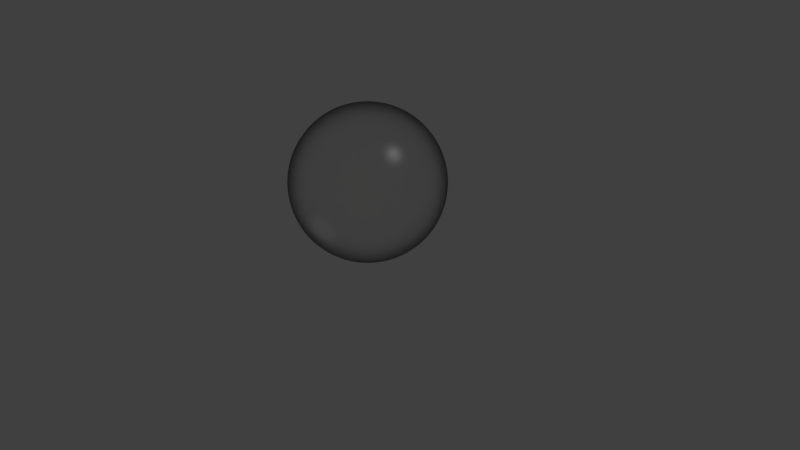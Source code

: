 # Source: sphere1_-_Copy.blend  (saved by Blender 2.79.0; exported with 4.5.12 LTS)
import bpy
from mathutils import Matrix  # noqa: F401  (used for matrix-valued properties, if any)

bpy.ops.wm.read_factory_settings(use_empty=True)
scene = bpy.context.scene
scene.name = 'Scene'

# ---- collections
col_collection_1 = bpy.data.collections.new('Collection 1'); scene.collection.children.link(col_collection_1)

# ---- materials (node trees are filled in below, after node groups)
mat_material_001 = bpy.data.materials.new('Material.001')
mat_material_001.alpha_threshold = 0.0
mat_material_001.roughness = 0.5

# ---- material node trees
mat_material_001.use_nodes = True; mat_material_001.node_tree.nodes.clear()
_N = mat_material_001.node_tree.nodes; _L = mat_material_001.node_tree.links
n0 = _N.new('ShaderNodeOutputMaterial'); n0.name = 'Material Output'; n0.location = (620, 300)
n1 = _N.new('ShaderNodeFresnel'); n1.name = 'Fresnel'; n1.location = (180, 351)
n1.inputs[0].default_value = 1.45
n2 = _N.new('ShaderNodeBsdfDiffuse'); n2.name = 'Diffuse BSDF'; n2.location = (-3, 259)
n3 = _N.new('ShaderNodeBsdfAnisotropic'); n3.name = 'Glossy BSDF'; n3.location = (-160, 194)
n3.distribution = 'GGX'
n3.inputs[1].default_value = 0.4472
n4 = _N.new('ShaderNodeBsdfGlass'); n4.name = 'Glass BSDF'; n4.location = (183, 199)
n4.distribution = 'BECKMANN'
n4.inputs[1].default_value = 0.3162
n4.inputs[2].default_value = 1.45
n5 = _N.new('ShaderNodeMixShader'); n5.name = 'Mix Shader'; n5.location = (400, 307)
_L.new(n5.outputs[0], n0.inputs[0])
_L.new(n1.outputs[0], n5.inputs[0])
_L.new(n4.outputs[0], n5.inputs[1])
n0.is_active_output = True

# ---- world
world_world = bpy.data.worlds.new('World'); scene.world = world_world
world_world.color = (0.05088, 0.05088, 0.05088)
world_world.use_sun_shadow = False
world_world.sun_shadow_jitter_overblur = 0.0
world_world.cycles.sampling_method = 'MANUAL'

# ---- cameras
cam_camera = bpy.data.cameras.new('Camera')
cam_camera.clip_end = 100.0
cam_camera.lens = 35.0
cam_camera.sensor_width = 32.0
cam_camera.sensor_height = 18.0
cam_camera.ortho_scale = 7.314
cam_camera.dof.focus_distance = 0.0

# ---- lights
light_lamp = bpy.data.lights.new('Lamp', 'POINT')
light_lamp.transmission_factor = 0.0
light_lamp.cutoff_distance = 30.0
light_lamp.energy = 100.0
light_lamp.shadow_buffer_clip_start = 1.001
light_lamp.shadow_soft_size = 0.1
light_lamp.shadow_maximum_resolution = 0.006
light_lamp.use_absolute_resolution = True

# ---- meshes
me_sphere = bpy.data.meshes.new('Sphere')
me_sphere.from_pydata([(0.0, 0.1951, 0.9808), (0.0, 0.3827, 0.9239), (0.0, 0.5556, 0.8315), (0.0, 0.7071, 0.7071), (0.0, 0.8315, 0.55), (0.0, 0.9239, 0.3827), (0.0, 0.9808, 0.1951), (0.0, 1.0, 7.55e-08), (0.0, 0.9808, -0.1951), (0.0, 0.5556, -0.8315), (0.03806, 0.1913, 0.9808), (0.07466, 0.3753, 0.9239), (0.1084, 0.5449, 0.8315), (0.1379, 0.6935, 0.7071), (0.1622, 0.8155, 0.55), (0.1802, 0.9061, 0.3827), (0.1913, 0.9619, 0.1951), (0.1951, 0.9808, 7.55e-08), (0.1913, 0.9619, -0.1951), (0.1802, 0.9061, -0.3827), (0.1622, 0.8155, -0.5612), (0.1379, 0.6935, -0.7071), (0.1084, 0.5449, -0.8315), (0.07466, 0.3753, -0.9239), (0.03806, 0.1913, -0.9808), (0.07466, 0.1802, 0.9808), (0.1464, 0.3536, 0.9239), (0.2126, 0.5133, 0.8315), (0.2706, 0.6533, 0.7071), (0.3182, 0.7682, 0.55), (0.3536, 0.8536, 0.3827), (0.3753, 0.9061, 0.1951), (0.3827, 0.9239, 7.55e-08), (0.3753, 0.9061, -0.1951), (0.3536, 0.8536, -0.3827), (0.3182, 0.7682, -0.5612), (0.2706, 0.6533, -0.7071), (0.2126, 0.5133, -0.8315), (0.1464, 0.3536, -0.9239), (0.07466, 0.1802, -0.9808), (0.1084, 0.1622, 0.9808), (0.2126, 0.3182, 0.9239), (0.3087, 0.4619, 0.8315), (0.3928, 0.5879, 0.7071), (0.4619, 0.6913, 0.55), (0.5133, 0.7682, 0.3827), (0.5449, 0.8155, 0.1951), (0.5556, 0.8315, 7.55e-08), (0.5449, 0.8155, -0.1951), (0.5133, 0.7682, -0.3827), (0.4619, 0.6913, -0.5612), (0.3928, 0.5879, -0.7071), (0.3087, 0.4619, -0.8315), (0.2126, 0.3182, -0.9239), (0.1084, 0.1622, -0.9808), (0.1379, 0.1379, 0.9808), (0.2706, 0.2706, 0.9239), (0.3928, 0.3928, 0.8315), (0.5, 0.5, 0.7071), (0.5879, 0.5879, 0.55), (0.6533, 0.6533, 0.3827), (0.6935, 0.6935, 0.1951), (0.7071, 0.7071, 7.55e-08), (0.6935, 0.6935, -0.1951), (0.6533, 0.6533, -0.3827), (0.5879, 0.5879, -0.5612), (0.5, 0.5, -0.7071), (0.3928, 0.3928, -0.8315), (0.2706, 0.2706, -0.9239), (0.1379, 0.1379, -0.9808), (0.1622, 0.1084, 0.9808), (0.3182, 0.2126, 0.9239), (0.4619, 0.3087, 0.8315), (0.5879, 0.3928, 0.7071), (0.6913, 0.4619, 0.55), (0.7682, 0.5133, 0.3827), (0.8155, 0.5449, 0.1951), (0.8315, 0.5556, 7.55e-08), (0.8155, 0.5449, -0.1951), (0.7682, 0.5133, -0.3827), (0.6913, 0.4619, -0.5612), (0.5879, 0.3928, -0.7071), (0.4619, 0.3087, -0.8315), (0.3182, 0.2126, -0.9239), (0.1622, 0.1084, -0.9808), (0.1802, 0.07466, 0.9808), (0.3536, 0.1464, 0.9239), (0.5133, 0.2126, 0.8315), (0.6533, 0.2706, 0.7071), (0.7682, 0.3182, 0.55), (0.8536, 0.3536, 0.3827), (0.9061, 0.3753, 0.1951), (0.9239, 0.3827, 7.55e-08), (0.9061, 0.3753, -0.1951), (0.8536, 0.3536, -0.3827), (0.7682, 0.3182, -0.5612), (0.6533, 0.2706, -0.7071), (0.5133, 0.2126, -0.8315), (0.3536, 0.1464, -0.9239), (0.1802, 0.07466, -0.9808), (0.1913, 0.03806, 0.9808), (0.3753, 0.07466, 0.9239), (0.5449, 0.1084, 0.8315), (0.6935, 0.1379, 0.7071), (0.8155, 0.1622, 0.55), (0.9061, 0.1802, 0.3827), (0.9619, 0.1913, 0.1951), (0.9808, 0.1951, 7.55e-08), (0.9619, 0.1913, -0.1951), (0.9061, 0.1802, -0.3827), (0.8155, 0.1622, -0.5612), (0.6935, 0.1379, -0.7071), (0.5449, 0.1084, -0.8315), (0.3753, 0.07466, -0.9239), (0.1913, 0.03806, -0.9808), (0.1951, -3.266e-07, 0.9808), (0.3827, -3.192e-07, 0.9239), (0.5556, -3.117e-07, 0.8315), (0.7071, -3.192e-07, 0.7071), (0.8315, -3.341e-07, 0.55), (0.9239, -2.745e-07, 0.3827), (0.9808, -3.937e-07, 0.1951), (1.0, -3.788e-07, 7.55e-08), (0.9808, -3.937e-07, -0.1951), (0.9239, -2.298e-07, -0.3827), (0.8315, -3.341e-07, -0.5612), (0.7071, -3.192e-07, -0.7071), (0.5556, -3.415e-07, -0.8315), (0.3827, -3.043e-07, -0.9239), (0.1951, -3.08e-07, -0.9808), (0.1913, -0.03806, 0.9808), (0.3753, -0.07466, 0.9239), (0.5449, -0.1084, 0.8315), (0.6935, -0.138, 0.7071), (0.8155, -0.1622, 0.55), (0.9061, -0.1802, 0.3827), (0.9619, -0.1913, 0.1951), (0.9808, -0.1951, 7.55e-08), (0.9619, -0.1913, -0.1951), (0.9061, -0.1802, -0.3827), (0.8155, -0.1622, -0.5612), (0.6935, -0.138, -0.7071), (0.5449, -0.1084, -0.8315), (0.3753, -0.07466, -0.9239), (0.1913, -0.03806, -0.9808), (0.1802, -0.07466, 0.9808), (0.3536, -0.1464, 0.9239), (0.5133, -0.2126, 0.8315), (0.6533, -0.2706, 0.7071), (0.7682, -0.3182, 0.55), (0.8536, -0.3536, 0.3827), (0.9061, -0.3753, 0.1951), (0.9239, -0.3827, 7.55e-08), (0.9061, -0.3753, -0.1951), (0.8536, -0.3536, -0.3827), (0.7682, -0.3182, -0.5612), (0.6533, -0.2706, -0.7071), (0.5133, -0.2126, -0.8315), (0.3536, -0.1464, -0.9239), (0.1802, -0.07466, -0.9808), (0.1622, -0.1084, 0.9808), (0.3182, -0.2126, 0.9239), (0.4619, -0.3087, 0.8315), (0.5879, -0.3928, 0.7071), (0.6913, -0.4619, 0.55), (0.7682, -0.5133, 0.3827), (0.8155, -0.5449, 0.1951), (0.8315, -0.5556, 7.55e-08), (0.8155, -0.5449, -0.1951), (0.7682, -0.5133, -0.3827), (0.6913, -0.4619, -0.5612), (0.5879, -0.3928, -0.7071), (0.4619, -0.3087, -0.8315), (0.3182, -0.2126, -0.9239), (0.1622, -0.1084, -0.9808), (0.1379, -0.138, 0.9808), (0.2706, -0.2706, 0.9239), (0.3928, -0.3928, 0.8315), (0.5, -0.5, 0.7071), (0.5879, -0.5879, 0.55), (0.6533, -0.6533, 0.3827), (0.6935, -0.6935, 0.1951), (0.7071, -0.7071, 7.55e-08), (0.6935, -0.6935, -0.1951), (0.6533, -0.6533, -0.3827), (0.5879, -0.5879, -0.5612), (0.5, -0.5, -0.7071), (0.3928, -0.3928, -0.8315), (0.2706, -0.2706, -0.9239), (0.1379, -0.138, -0.9808), (0.1084, -0.1622, 0.9808), (0.2126, -0.3182, 0.9239), (0.3087, -0.4619, 0.8315), (0.3928, -0.5879, 0.7071), (0.4619, -0.6913, 0.55), (0.5133, -0.7682, 0.3827), (0.5449, -0.8155, 0.1951), (0.5556, -0.8315, 7.55e-08), (0.5449, -0.8155, -0.1951), (0.5133, -0.7682, -0.3827), (0.4619, -0.6913, -0.5612), (0.3928, -0.5879, -0.7071), (0.3087, -0.4619, -0.8315), (0.2126, -0.3182, -0.9239), (0.1084, -0.1622, -0.9808), (0.0, -3.258e-07, -1.0), (0.07466, -0.1802, 0.9808), (0.1464, -0.3536, 0.9239), (0.2126, -0.5133, 0.8315), (0.2706, -0.6533, 0.7071), (0.3182, -0.7682, 0.55), (0.3536, -0.8536, 0.3827), (0.3753, -0.9061, 0.1951), (0.3827, -0.9239, 7.55e-08), (0.3753, -0.9061, -0.1951), (0.3536, -0.8536, -0.3827), (0.3182, -0.7682, -0.5612), (0.2706, -0.6533, -0.7071), (0.2126, -0.5133, -0.8315), (0.1464, -0.3536, -0.9239), (0.07466, -0.1802, -0.9808), (0.03806, -0.1913, 0.9808), (0.07466, -0.3753, 0.9239), (0.1084, -0.5449, 0.8315), (0.1379, -0.6935, 0.7071), (0.1622, -0.8155, 0.55), (0.1802, -0.9061, 0.3827), (0.1913, -0.9619, 0.1951), (0.1951, -0.9808, 7.55e-08), (0.1913, -0.9619, -0.1951), (0.1802, -0.9061, -0.3827), (0.1622, -0.8155, -0.5612), (0.1379, -0.6935, -0.7071), (0.1084, -0.5449, -0.8315), (0.07466, -0.3753, -0.9239), (0.03806, -0.1913, -0.9808), (-7.212e-09, -0.1951, 0.9808), (4.122e-08, -0.3827, 0.9239), (2.632e-08, -0.5556, 0.8315), (-2.584e-08, -0.7071, 0.7071), (-8.544e-08, -0.8315, 0.55), (6.357e-08, -0.9239, 0.3827), (-8.544e-08, -0.9808, 0.1951), (-1.003e-07, -1.0, 7.55e-08), (-8.544e-08, -0.9808, -0.1951), (6.357e-08, -0.9239, -0.3827), (-8.544e-08, -0.8315, -0.5612), (-2.584e-08, -0.7071, -0.7071), (-1.094e-08, -0.5556, -0.8315), (3.964e-09, -0.3827, -0.9239), (3.964e-09, -0.1951, -0.9808), (-0.03806, -0.1913, 0.9808), (-0.07466, -0.3753, 0.9239), (-0.1084, -0.5449, 0.8315), (-0.1379, -0.6935, 0.7071), (-0.1622, -0.8155, 0.55), (-0.1802, -0.9061, 0.3827), (-0.1913, -0.9619, 0.1951), (-0.1951, -0.9808, 7.55e-08), (-0.1913, -0.9619, -0.1951), (-0.1802, -0.9061, -0.3827), (-0.1622, -0.8155, -0.5612), (-0.1379, -0.6935, -0.7071), (-0.1084, -0.5449, -0.8315), (-0.07466, -0.3753, -0.9239), (-0.03806, -0.1913, -0.9808), (-0.07466, -0.1802, 0.9808), (-0.1464, -0.3536, 0.9239), (-0.2126, -0.5133, 0.8315), (-0.2706, -0.6533, 0.7071), (-0.3182, -0.7682, 0.55), (-0.3536, -0.8536, 0.3827), (-0.3753, -0.9061, 0.1951), (-0.3827, -0.9239, 7.55e-08), (-0.3753, -0.9061, -0.1951), (-0.3536, -0.8536, -0.3827), (-0.3182, -0.7682, -0.5612), (-0.2706, -0.6533, -0.7071), (-0.2126, -0.5133, -0.8315), (-0.1464, -0.3536, -0.9239), (-0.07466, -0.1802, -0.9808), (-0.1084, -0.1622, 0.9808), (-0.2126, -0.3182, 0.9239), (-0.3087, -0.4619, 0.8315), (-0.3928, -0.5879, 0.7071), (-0.4619, -0.6913, 0.55), (-0.5133, -0.7682, 0.3827), (-0.5449, -0.8155, 0.1951), (-0.5556, -0.8315, 7.55e-08), (-0.5449, -0.8155, -0.1951), (-0.5133, -0.7682, -0.3827), (-0.4619, -0.6913, -0.5612), (-0.3928, -0.5879, -0.7071), (-0.3087, -0.4619, -0.8315), (-0.2126, -0.3182, -0.9239), (-0.1084, -0.1622, -0.9808), (-2.304e-07, -5.562e-07, 1.0), (-0.1379, -0.138, 0.9808), (-0.2706, -0.2706, 0.9239), (-0.3928, -0.3928, 0.8315), (-0.5, -0.5, 0.7071), (-0.5879, -0.5879, 0.55), (-0.6533, -0.6533, 0.3827), (-0.6935, -0.6935, 0.1951), (-0.7071, -0.7071, 7.55e-08), (-0.6935, -0.6935, -0.1951), (-0.6533, -0.6533, -0.3827), (-0.5879, -0.5879, -0.5612), (-0.5, -0.5, -0.7071), (-0.3928, -0.3928, -0.8315), (-0.2706, -0.2706, -0.9239), (-0.1379, -0.1379, -0.9808), (-0.1622, -0.1084, 0.9808), (-0.3182, -0.2126, 0.9239), (-0.4619, -0.3087, 0.8315), (-0.5879, -0.3928, 0.7071), (-0.6913, -0.4619, 0.55), (-0.7682, -0.5133, 0.3827), (-0.8155, -0.5449, 0.1951), (-0.8315, -0.5556, 7.55e-08), (-0.8155, -0.5449, -0.1951), (-0.7682, -0.5133, -0.3827), (-0.6913, -0.4619, -0.5612), (-0.5879, -0.3928, -0.7071), (-0.4619, -0.3087, -0.8315), (-0.3182, -0.2126, -0.9239), (-0.1622, -0.1084, -0.9808), (-0.1802, -0.07466, 0.9808), (-0.3536, -0.1464, 0.9239), (-0.5133, -0.2126, 0.8315), (-0.6533, -0.2706, 0.7071), (-0.7682, -0.3182, 0.55), (-0.8536, -0.3536, 0.3827), (-0.9061, -0.3753, 0.1951), (-0.9239, -0.3827, 7.55e-08), (-0.9061, -0.3753, -0.1951), (-0.8536, -0.3536, -0.3827), (-0.7682, -0.3182, -0.5612), (-0.6533, -0.2706, -0.7071), (-0.5133, -0.2126, -0.8315), (-0.3536, -0.1464, -0.9239), (-0.1802, -0.07466, -0.9808), (-0.1913, -0.03806, 0.9808), (-0.3753, -0.07466, 0.9239), (-0.5449, -0.1084, 0.8315), (-0.6935, -0.1379, 0.7071), (-0.8155, -0.1622, 0.55), (-0.9061, -0.1802, 0.3827), (-0.9619, -0.1913, 0.1951), (-0.9808, -0.1951, 7.55e-08), (-0.9619, -0.1913, -0.1951), (-0.9061, -0.1802, -0.3827), (-0.8155, -0.1622, -0.5612), (-0.6935, -0.1379, -0.7071), (-0.5449, -0.1084, -0.8315), (-0.3753, -0.07466, -0.9239), (-0.1913, -0.03806, -0.9808), (-0.1951, -3.117e-07, 0.9808), (-0.3827, -2.819e-07, 0.9239), (-0.5556, -2.819e-07, 0.8315), (-0.7071, -1.851e-07, 0.7071), (-0.8315, -1.404e-07, 0.55), (-0.9239, -3.192e-07, 0.3827), (-0.9808, -9.567e-08, 0.1951), (-1.0, -1.404e-07, 7.55e-08), (-0.9808, -9.567e-08, -0.1951), (-0.9239, -3.192e-07, -0.3827), (-0.8315, -1.404e-07, -0.5612), (-0.7071, -1.851e-07, -0.7071), (-0.5556, -2.596e-07, -0.8315), (-0.3827, -2.521e-07, -0.9239), (-0.1951, -3.155e-07, -0.9808), (-0.1913, 0.03806, 0.9808), (-0.3753, 0.07466, 0.9239), (-0.5449, 0.1084, 0.8315), (-0.6935, 0.1379, 0.7071), (-0.8155, 0.1622, 0.55), (-0.9061, 0.1802, 0.3827), (-0.9619, 0.1913, 0.1951), (-0.9808, 0.1951, 7.55e-08), (-0.9619, 0.1913, -0.1951), (-0.9061, 0.1802, -0.3827), (-0.8155, 0.1622, -0.5612), (-0.6935, 0.1379, -0.7071), (-0.5449, 0.1084, -0.8315), (-0.3753, 0.07466, -0.9239), (-0.1913, 0.03806, -0.9808), (-0.1802, 0.07466, 0.9808), (-0.3536, 0.1464, 0.9239), (-0.5133, 0.2126, 0.8315), (-0.6533, 0.2706, 0.7071), (-0.7682, 0.3182, 0.55), (-0.8536, 0.3536, 0.3827), (-0.9061, 0.3753, 0.1951), (-0.9239, 0.3827, 7.55e-08), (-0.9061, 0.3753, -0.1951), (-0.8536, 0.3536, -0.3827), (-0.7682, 0.3182, -0.5612), (-0.6533, 0.2706, -0.7071), (-0.5133, 0.2126, -0.8315), (-0.3536, 0.1464, -0.9239), (-0.1802, 0.07466, -0.9808), (-0.1622, 0.1084, 0.9808), (-0.3182, 0.2126, 0.9239), (-0.4619, 0.3087, 0.8315), (-0.5879, 0.3928, 0.7071), (-0.6913, 0.4619, 0.55), (-0.7682, 0.5133, 0.3827), (-0.8155, 0.5449, 0.1951), (-0.8315, 0.5556, 7.55e-08), (-0.8155, 0.5449, -0.1951), (-0.7682, 0.5133, -0.3827), (-0.6913, 0.4619, -0.5612), (-0.5879, 0.3928, -0.7071), (-0.4619, 0.3087, -0.8315), (-0.3182, 0.2126, -0.9239), (-0.1622, 0.1084, -0.9808), (-0.1379, 0.1379, 0.9808), (-0.2706, 0.2706, 0.9239), (-0.3928, 0.3928, 0.8315), (-0.5, 0.5, 0.7071), (-0.5879, 0.5879, 0.55), (-0.6533, 0.6533, 0.3827), (-0.6935, 0.6935, 0.1951), (-0.7071, 0.7071, 7.55e-08), (-0.6935, 0.6935, -0.1951), (-0.6533, 0.6533, -0.3827), (-0.5879, 0.5879, -0.5612), (-0.5, 0.5, -0.7071), (-0.3928, 0.3928, -0.8315), (-0.2706, 0.2706, -0.9239), (-0.1379, 0.1379, -0.9808), (-0.1084, 0.1622, 0.9808), (-0.2126, 0.3182, 0.9239), (-0.3087, 0.4619, 0.8315), (-0.3928, 0.5879, 0.7071), (-0.4619, 0.6913, 0.55), (-0.5133, 0.7682, 0.3827), (-0.5449, 0.8155, 0.1951), (-0.5556, 0.8315, 7.55e-08), (-0.5449, 0.8155, -0.1951), (-0.5133, 0.7682, -0.3827), (-0.4619, 0.6913, -0.5612), (-0.3928, 0.5879, -0.7071), (-0.3087, 0.4619, -0.8315), (-0.2126, 0.3182, -0.9239), (-0.1084, 0.1622, -0.9808), (-0.07466, 0.1802, 0.9808), (-0.1464, 0.3536, 0.9239), (-0.2126, 0.5133, 0.8315), (-0.2706, 0.6533, 0.7071), (-0.3182, 0.7682, 0.55), (-0.3536, 0.8536, 0.3827), (-0.3753, 0.9061, 0.1951), (-0.3827, 0.9239, 7.55e-08), (-0.3753, 0.9061, -0.1951), (-0.3536, 0.8536, -0.3827), (-0.3182, 0.7682, -0.5612), (-0.2706, 0.6533, -0.7071), (-0.2126, 0.5133, -0.8315), (-0.1464, 0.3536, -0.9239), (-0.07466, 0.1802, -0.9808), (-0.03806, 0.1913, 0.9808), (-0.07466, 0.3753, 0.9239), (-0.1084, 0.5449, 0.8315), (-0.1379, 0.6935, 0.7071), (-0.1622, 0.8155, 0.55), (-0.1802, 0.9061, 0.3827), (-0.1913, 0.9619, 0.1951), (-0.1951, 0.9808, 7.55e-08), (-0.1913, 0.9619, -0.1951), (-0.1802, 0.9061, -0.3827), (-0.1622, 0.8155, -0.5612), (-0.1379, 0.6935, -0.7071), (-0.1084, 0.5449, -0.8315), (-0.07466, 0.3753, -0.9239), (-0.03806, 0.1913, -0.9808), (6.357e-08, 0.9239, -0.3827), (2.722e-07, 0.8315, -0.5612), (1.53e-07, 0.7071, -0.7071), (7.847e-08, 0.3827, -0.9239), (1.514e-08, 0.1951, -0.9808)], [], [(5, 4, 14, 15), (480, 9, 22, 23), (6, 5, 15, 16), (481, 480, 23, 24), (7, 6, 16, 17), (0, 296, 10), (205, 481, 24), (8, 7, 17, 18), (1, 0, 10, 11), (477, 8, 18, 19), (2, 1, 11, 12), (478, 477, 19, 20), (3, 2, 12, 13), (479, 478, 20, 21), (4, 3, 13, 14), (9, 479, 21, 22), (14, 13, 28, 29), (22, 21, 36, 37), (15, 14, 29, 30), (23, 22, 37, 38), (16, 15, 30, 31), (24, 23, 38, 39), (17, 16, 31, 32), (10, 296, 25), (205, 24, 39), (18, 17, 32, 33), (11, 10, 25, 26), (19, 18, 33, 34), (12, 11, 26, 27), (20, 19, 34, 35), (13, 12, 27, 28), (21, 20, 35, 36), (33, 32, 47, 48), (26, 25, 40, 41), (34, 33, 48, 49), (27, 26, 41, 42), (35, 34, 49, 50), (28, 27, 42, 43), (36, 35, 50, 51), (29, 28, 43, 44), (37, 36, 51, 52), (30, 29, 44, 45), (38, 37, 52, 53), (31, 30, 45, 46), (39, 38, 53, 54), (32, 31, 46, 47), (25, 296, 40), (205, 39, 54), (52, 51, 66, 67), (45, 44, 59, 60), (53, 52, 67, 68), (46, 45, 60, 61), (54, 53, 68, 69), (47, 46, 61, 62), (40, 296, 55), (205, 54, 69), (48, 47, 62, 63), (41, 40, 55, 56), (49, 48, 63, 64), (42, 41, 56, 57), (50, 49, 64, 65), (43, 42, 57, 58), (51, 50, 65, 66), (44, 43, 58, 59), (56, 55, 70, 71), (64, 63, 78, 79), (57, 56, 71, 72), (65, 64, 79, 80), (58, 57, 72, 73), (66, 65, 80, 81), (59, 58, 73, 74), (67, 66, 81, 82), (60, 59, 74, 75), (68, 67, 82, 83), (61, 60, 75, 76), (69, 68, 83, 84), (62, 61, 76, 77), (55, 296, 70), (205, 69, 84), (63, 62, 77, 78), (75, 74, 89, 90), (83, 82, 97, 98), (76, 75, 90, 91), (84, 83, 98, 99), (77, 76, 91, 92), (70, 296, 85), (205, 84, 99), (78, 77, 92, 93), (71, 70, 85, 86), (79, 78, 93, 94), (72, 71, 86, 87), (80, 79, 94, 95), (73, 72, 87, 88), (81, 80, 95, 96), (74, 73, 88, 89), (82, 81, 96, 97), (94, 93, 108, 109), (87, 86, 101, 102), (95, 94, 109, 110), (88, 87, 102, 103), (96, 95, 110, 111), (89, 88, 103, 104), (97, 96, 111, 112), (90, 89, 104, 105), (98, 97, 112, 113), (91, 90, 105, 106), (99, 98, 113, 114), (92, 91, 106, 107), (85, 296, 100), (205, 99, 114), (93, 92, 107, 108), (86, 85, 100, 101), (113, 112, 127, 128), (106, 105, 120, 121), (114, 113, 128, 129), (107, 106, 121, 122), (100, 296, 115), (205, 114, 129), (108, 107, 122, 123), (101, 100, 115, 116), (109, 108, 123, 124), (102, 101, 116, 117), (110, 109, 124, 125), (103, 102, 117, 118), (111, 110, 125, 126), (104, 103, 118, 119), (112, 111, 126, 127), (105, 104, 119, 120), (125, 124, 139, 140), (118, 117, 132, 133), (126, 125, 140, 141), (119, 118, 133, 134), (127, 126, 141, 142), (120, 119, 134, 135), (128, 127, 142, 143), (121, 120, 135, 136), (129, 128, 143, 144), (122, 121, 136, 137), (115, 296, 130), (205, 129, 144), (123, 122, 137, 138), (116, 115, 130, 131), (124, 123, 138, 139), (117, 116, 131, 132), (144, 143, 158, 159), (137, 136, 151, 152), (130, 296, 145), (205, 144, 159), (138, 137, 152, 153), (131, 130, 145, 146), (139, 138, 153, 154), (132, 131, 146, 147), (140, 139, 154, 155), (133, 132, 147, 148), (141, 140, 155, 156), (134, 133, 148, 149), (142, 141, 156, 157), (135, 134, 149, 150), (143, 142, 157, 158), (136, 135, 150, 151), (148, 147, 162, 163), (156, 155, 170, 171), (149, 148, 163, 164), (157, 156, 171, 172), (150, 149, 164, 165), (158, 157, 172, 173), (151, 150, 165, 166), (159, 158, 173, 174), (152, 151, 166, 167), (145, 296, 160), (205, 159, 174), (153, 152, 167, 168), (146, 145, 160, 161), (154, 153, 168, 169), (147, 146, 161, 162), (155, 154, 169, 170), (167, 166, 181, 182), (160, 296, 175), (205, 174, 189), (168, 167, 182, 183), (161, 160, 175, 176), (169, 168, 183, 184), (162, 161, 176, 177), (170, 169, 184, 185), (163, 162, 177, 178), (171, 170, 185, 186), (164, 163, 178, 179), (172, 171, 186, 187), (165, 164, 179, 180), (173, 172, 187, 188), (166, 165, 180, 181), (174, 173, 188, 189), (186, 185, 200, 201), (179, 178, 193, 194), (187, 186, 201, 202), (180, 179, 194, 195), (188, 187, 202, 203), (181, 180, 195, 196), (189, 188, 203, 204), (182, 181, 196, 197), (175, 296, 190), (205, 189, 204), (183, 182, 197, 198), (176, 175, 190, 191), (184, 183, 198, 199), (177, 176, 191, 192), (185, 184, 199, 200), (178, 177, 192, 193), (190, 296, 206), (205, 204, 220), (198, 197, 213, 214), (191, 190, 206, 207), (199, 198, 214, 215), (192, 191, 207, 208), (200, 199, 215, 216), (193, 192, 208, 209), (201, 200, 216, 217), (194, 193, 209, 210), (202, 201, 217, 218), (195, 194, 210, 211), (203, 202, 218, 219), (196, 195, 211, 212), (204, 203, 219, 220), (197, 196, 212, 213), (210, 209, 224, 225), (218, 217, 232, 233), (211, 210, 225, 226), (219, 218, 233, 234), (212, 211, 226, 227), (220, 219, 234, 235), (213, 212, 227, 228), (206, 296, 221), (205, 220, 235), (214, 213, 228, 229), (207, 206, 221, 222), (215, 214, 229, 230), (208, 207, 222, 223), (216, 215, 230, 231), (209, 208, 223, 224), (217, 216, 231, 232), (229, 228, 243, 244), (222, 221, 236, 237), (230, 229, 244, 245), (223, 222, 237, 238), (231, 230, 245, 246), (224, 223, 238, 239), (232, 231, 246, 247), (225, 224, 239, 240), (233, 232, 247, 248), (226, 225, 240, 241), (234, 233, 248, 249), (227, 226, 241, 242), (235, 234, 249, 250), (228, 227, 242, 243), (221, 296, 236), (205, 235, 250), (248, 247, 262, 263), (241, 240, 255, 256), (249, 248, 263, 264), (242, 241, 256, 257), (250, 249, 264, 265), (243, 242, 257, 258), (236, 296, 251), (205, 250, 265), (244, 243, 258, 259), (237, 236, 251, 252), (245, 244, 259, 260), (238, 237, 252, 253), (246, 245, 260, 261), (239, 238, 253, 254), (247, 246, 261, 262), (240, 239, 254, 255), (260, 259, 274, 275), (253, 252, 267, 268), (261, 260, 275, 276), (254, 253, 268, 269), (262, 261, 276, 277), (255, 254, 269, 270), (263, 262, 277, 278), (256, 255, 270, 271), (264, 263, 278, 279), (257, 256, 271, 272), (265, 264, 279, 280), (258, 257, 272, 273), (251, 296, 266), (205, 265, 280), (259, 258, 273, 274), (252, 251, 266, 267), (279, 278, 293, 294), (272, 271, 286, 287), (280, 279, 294, 295), (273, 272, 287, 288), (266, 296, 281), (205, 280, 295), (274, 273, 288, 289), (267, 266, 281, 282), (275, 274, 289, 290), (268, 267, 282, 283), (276, 275, 290, 291), (269, 268, 283, 284), (277, 276, 291, 292), (270, 269, 284, 285), (278, 277, 292, 293), (271, 270, 285, 286), (283, 282, 298, 299), (291, 290, 306, 307), (284, 283, 299, 300), (292, 291, 307, 308), (285, 284, 300, 301), (293, 292, 308, 309), (286, 285, 301, 302), (294, 293, 309, 310), (287, 286, 302, 303), (295, 294, 310, 311), (288, 287, 303, 304), (281, 296, 297), (205, 295, 311), (289, 288, 304, 305), (282, 281, 297, 298), (290, 289, 305, 306), (303, 302, 317, 318), (311, 310, 325, 326), (304, 303, 318, 319), (297, 296, 312), (205, 311, 326), (305, 304, 319, 320), (298, 297, 312, 313), (306, 305, 320, 321), (299, 298, 313, 314), (307, 306, 321, 322), (300, 299, 314, 315), (308, 307, 322, 323), (301, 300, 315, 316), (309, 308, 323, 324), (302, 301, 316, 317), (310, 309, 324, 325), (322, 321, 336, 337), (315, 314, 329, 330), (323, 322, 337, 338), (316, 315, 330, 331), (324, 323, 338, 339), (317, 316, 331, 332), (325, 324, 339, 340), (318, 317, 332, 333), (326, 325, 340, 341), (319, 318, 333, 334), (312, 296, 327), (205, 326, 341), (320, 319, 334, 335), (313, 312, 327, 328), (321, 320, 335, 336), (314, 313, 328, 329), (341, 340, 355, 356), (334, 333, 348, 349), (327, 296, 342), (205, 341, 356), (335, 334, 349, 350), (328, 327, 342, 343), (336, 335, 350, 351), (329, 328, 343, 344), (337, 336, 351, 352), (330, 329, 344, 345), (338, 337, 352, 353), (331, 330, 345, 346), (339, 338, 353, 354), (332, 331, 346, 347), (340, 339, 354, 355), (333, 332, 347, 348), (345, 344, 359, 360), (353, 352, 367, 368), (346, 345, 360, 361), (354, 353, 368, 369), (347, 346, 361, 362), (355, 354, 369, 370), (348, 347, 362, 363), (356, 355, 370, 371), (349, 348, 363, 364), (342, 296, 357), (205, 356, 371), (350, 349, 364, 365), (343, 342, 357, 358), (351, 350, 365, 366), (344, 343, 358, 359), (352, 351, 366, 367), (364, 363, 378, 379), (357, 296, 372), (205, 371, 386), (365, 364, 379, 380), (358, 357, 372, 373), (366, 365, 380, 381), (359, 358, 373, 374), (367, 366, 381, 382), (360, 359, 374, 375), (368, 367, 382, 383), (361, 360, 375, 376), (369, 368, 383, 384), (362, 361, 376, 377), (370, 369, 384, 385), (363, 362, 377, 378), (371, 370, 385, 386), (383, 382, 397, 398), (376, 375, 390, 391), (384, 383, 398, 399), (377, 376, 391, 392), (385, 384, 399, 400), (378, 377, 392, 393), (386, 385, 400, 401), (379, 378, 393, 394), (372, 296, 387), (205, 386, 401), (380, 379, 394, 395), (373, 372, 387, 388), (381, 380, 395, 396), (374, 373, 388, 389), (382, 381, 396, 397), (375, 374, 389, 390), (205, 401, 416), (395, 394, 409, 410), (388, 387, 402, 403), (396, 395, 410, 411), (389, 388, 403, 404), (397, 396, 411, 412), (390, 389, 404, 405), (398, 397, 412, 413), (391, 390, 405, 406), (399, 398, 413, 414), (392, 391, 406, 407), (400, 399, 414, 415), (393, 392, 407, 408), (401, 400, 415, 416), (394, 393, 408, 409), (387, 296, 402), (414, 413, 428, 429), (407, 406, 421, 422), (415, 414, 429, 430), (408, 407, 422, 423), (416, 415, 430, 431), (409, 408, 423, 424), (402, 296, 417), (205, 416, 431), (410, 409, 424, 425), (403, 402, 417, 418), (411, 410, 425, 426), (404, 403, 418, 419), (412, 411, 426, 427), (405, 404, 419, 420), (413, 412, 427, 428), (406, 405, 420, 421), (418, 417, 432, 433), (426, 425, 440, 441), (419, 418, 433, 434), (427, 426, 441, 442), (420, 419, 434, 435), (428, 427, 442, 443), (421, 420, 435, 436), (429, 428, 443, 444), (422, 421, 436, 437), (430, 429, 444, 445), (423, 422, 437, 438), (431, 430, 445, 446), (424, 423, 438, 439), (417, 296, 432), (205, 431, 446), (425, 424, 439, 440), (437, 436, 451, 452), (445, 444, 459, 460), (438, 437, 452, 453), (446, 445, 460, 461), (439, 438, 453, 454), (432, 296, 447), (205, 446, 461), (440, 439, 454, 455), (433, 432, 447, 448), (441, 440, 455, 456), (434, 433, 448, 449), (442, 441, 456, 457), (435, 434, 449, 450), (443, 442, 457, 458), (436, 435, 450, 451), (444, 443, 458, 459), (456, 455, 470, 471), (449, 448, 463, 464), (457, 456, 471, 472), (450, 449, 464, 465), (458, 457, 472, 473), (451, 450, 465, 466), (459, 458, 473, 474), (452, 451, 466, 467), (460, 459, 474, 475), (453, 452, 467, 468), (461, 460, 475, 476), (454, 453, 468, 469), (447, 296, 462), (205, 461, 476), (455, 454, 469, 470), (448, 447, 462, 463), (475, 474, 9, 480), (468, 467, 5, 6), (476, 475, 480, 481), (469, 468, 6, 7), (462, 296, 0), (205, 476, 481), (470, 469, 7, 8), (463, 462, 0, 1), (471, 470, 8, 477), (464, 463, 1, 2), (472, 471, 477, 478), (465, 464, 2, 3), (473, 472, 478, 479), (466, 465, 3, 4), (474, 473, 479, 9), (467, 466, 4, 5)])
me_sphere.polygons.foreach_set('use_smooth', [True] * 512)
_uv = me_sphere.uv_layers.new(name='UVMap')
_uv.uv.foreach_set('vector', [0.4926, 0.1785, 0.4924, 0.2128, 0.4618, 0.2122, 0.4623, 0.1782, 0.4572, 0.3277, 0.4483, 0.298, 0.4656, 0.2945, 0.4686, 0.3253, 0.4929, 0.1466, 0.4926, 0.1785, 0.4623, 0.1782, 0.4628, 0.1464, 0.466, 0.3562, 0.4572, 0.3277, 0.4686, 0.3253, 0.4717, 0.355, 0.4932, 0.1162, 0.4929, 0.1466, 0.4628, 0.1464, 0.4632, 0.116, 0.1811, 0.3665, 0.1585, 0.3853, 0.177, 0.3624, 0.4748, 0.3844, 0.466, 0.3562, 0.4717, 0.355, 0.4935, 0.08595, 0.4932, 0.1162, 0.4632, 0.116, 0.4636, 0.08573, 0.204, 0.3475, 0.1811, 0.3665, 0.177, 0.3624, 0.1958, 0.3393, 0.4937, 0.05449, 0.4935, 0.08595, 0.4636, 0.08573, 0.464, 0.05435, 0.2279, 0.3278, 0.204, 0.3475, 0.1958, 0.3393, 0.2153, 0.3154, 0.4938, 0.02015, 0.4937, 0.05449, 0.464, 0.05435, 0.4644, 0.01967, 0.2531, 0.307, 0.2279, 0.3278, 0.2153, 0.3154, 0.236, 0.2901, 0.4388, 0.2666, 0.4289, 0.2332, 0.4593, 0.2271, 0.4625, 0.2618, 0.2809, 0.2838, 0.2531, 0.307, 0.236, 0.2901, 0.2589, 0.2621, 0.4483, 0.298, 0.4388, 0.2666, 0.4625, 0.2618, 0.4656, 0.2945, 0.2589, 0.2621, 0.236, 0.2901, 0.2159, 0.2769, 0.2331, 0.245, 0.4656, 0.2945, 0.4625, 0.2618, 0.4867, 0.2618, 0.4833, 0.2945, 0.4623, 0.1782, 0.4618, 0.2122, 0.4315, 0.2115, 0.4321, 0.1777, 0.4686, 0.3253, 0.4656, 0.2945, 0.4833, 0.2945, 0.4803, 0.3253, 0.4628, 0.1464, 0.4623, 0.1782, 0.4321, 0.1777, 0.4326, 0.146, 0.4717, 0.355, 0.4686, 0.3253, 0.4803, 0.3253, 0.4775, 0.355, 0.4632, 0.116, 0.4628, 0.1464, 0.4326, 0.146, 0.4332, 0.1156, 0.177, 0.3624, 0.1585, 0.3853, 0.1722, 0.3593, 0.4748, 0.3844, 0.4717, 0.355, 0.4775, 0.355, 0.4636, 0.08573, 0.4632, 0.116, 0.4332, 0.1156, 0.4337, 0.08537, 0.1958, 0.3393, 0.177, 0.3624, 0.1722, 0.3593, 0.1861, 0.333, 0.464, 0.05435, 0.4636, 0.08573, 0.4337, 0.08537, 0.4342, 0.05398, 0.2153, 0.3154, 0.1958, 0.3393, 0.1861, 0.333, 0.2006, 0.3057, 0.4644, 0.01967, 0.464, 0.05435, 0.4342, 0.05398, 0.4347, 0.01911, 0.236, 0.2901, 0.2153, 0.3154, 0.2006, 0.3057, 0.2159, 0.2769, 0.4625, 0.2618, 0.4593, 0.2271, 0.4902, 0.2271, 0.4867, 0.2618, 0.4337, 0.08537, 0.4332, 0.1156, 0.4032, 0.1152, 0.4038, 0.08491, 0.1861, 0.333, 0.1722, 0.3593, 0.1668, 0.3571, 0.1753, 0.3286, 0.4342, 0.05398, 0.4337, 0.08537, 0.4038, 0.08491, 0.4044, 0.05348, 0.2006, 0.3057, 0.1861, 0.333, 0.1753, 0.3286, 0.1842, 0.2991, 0.4347, 0.01911, 0.4342, 0.05398, 0.4044, 0.05348, 0.405, 0.01849, 0.2159, 0.2769, 0.2006, 0.3057, 0.1842, 0.2991, 0.1937, 0.2679, 0.4867, 0.2618, 0.4902, 0.2271, 0.5206, 0.2332, 0.5103, 0.2665, 0.2331, 0.245, 0.2159, 0.2769, 0.1937, 0.2679, 0.2044, 0.2332, 0.4833, 0.2945, 0.4867, 0.2618, 0.5103, 0.2665, 0.5007, 0.2979, 0.4321, 0.1777, 0.4315, 0.2115, 0.4013, 0.2108, 0.4019, 0.1771, 0.4803, 0.3253, 0.4833, 0.2945, 0.5007, 0.2979, 0.4917, 0.3275, 0.4326, 0.146, 0.4321, 0.1777, 0.4019, 0.1771, 0.4026, 0.1455, 0.4775, 0.355, 0.4803, 0.3253, 0.4917, 0.3275, 0.4831, 0.3561, 0.4332, 0.1156, 0.4326, 0.146, 0.4026, 0.1455, 0.4032, 0.1152, 0.1722, 0.3593, 0.1585, 0.3853, 0.1668, 0.3571, 0.4748, 0.3844, 0.4775, 0.355, 0.4831, 0.3561, 0.5007, 0.2979, 0.5103, 0.2665, 0.5327, 0.2757, 0.5171, 0.3046, 0.4019, 0.1771, 0.4013, 0.2108, 0.3712, 0.2101, 0.3718, 0.1765, 0.4917, 0.3275, 0.5007, 0.2979, 0.5171, 0.3046, 0.5025, 0.3319, 0.4026, 0.1455, 0.4019, 0.1771, 0.3718, 0.1765, 0.3725, 0.1449, 0.4831, 0.3561, 0.4917, 0.3275, 0.5025, 0.3319, 0.4885, 0.3583, 0.4032, 0.1152, 0.4026, 0.1455, 0.3725, 0.1449, 0.3732, 0.1146, 0.1668, 0.3571, 0.1585, 0.3853, 0.1612, 0.356, 0.4748, 0.3844, 0.4831, 0.3561, 0.4885, 0.3583, 0.4038, 0.08491, 0.4032, 0.1152, 0.3732, 0.1146, 0.3738, 0.08437, 0.1753, 0.3286, 0.1668, 0.3571, 0.1612, 0.356, 0.164, 0.3264, 0.4044, 0.05348, 0.4038, 0.08491, 0.3738, 0.08437, 0.3745, 0.05291, 0.1842, 0.2991, 0.1753, 0.3286, 0.164, 0.3264, 0.1669, 0.2958, 0.405, 0.01849, 0.4044, 0.05348, 0.3745, 0.05291, 0.3752, 0.01784, 0.1937, 0.2679, 0.1842, 0.2991, 0.1669, 0.2958, 0.1702, 0.2633, 0.5103, 0.2665, 0.5206, 0.2332, 0.5492, 0.245, 0.5327, 0.2757, 0.2044, 0.2332, 0.1937, 0.2679, 0.1702, 0.2633, 0.1739, 0.2271, 0.164, 0.3264, 0.1612, 0.356, 0.1554, 0.3561, 0.1524, 0.3265, 0.3745, 0.05291, 0.3738, 0.08437, 0.3439, 0.08379, 0.3446, 0.05229, 0.1669, 0.2958, 0.164, 0.3264, 0.1524, 0.3265, 0.1493, 0.2958, 0.3752, 0.01784, 0.3745, 0.05291, 0.3446, 0.05229, 0.3453, 0.01716, 0.1702, 0.2633, 0.1669, 0.2958, 0.1493, 0.2958, 0.1462, 0.2633, 0.5327, 0.2757, 0.5492, 0.245, 0.575, 0.2622, 0.5528, 0.2891, 0.1739, 0.2271, 0.1702, 0.2633, 0.1462, 0.2633, 0.1428, 0.2271, 0.5171, 0.3046, 0.5327, 0.2757, 0.5528, 0.2891, 0.5318, 0.3144, 0.3718, 0.1765, 0.3712, 0.2101, 0.3412, 0.2094, 0.3418, 0.1759, 0.5025, 0.3319, 0.5171, 0.3046, 0.5318, 0.3144, 0.5122, 0.3383, 0.3725, 0.1449, 0.3718, 0.1765, 0.3418, 0.1759, 0.3425, 0.1444, 0.4885, 0.3583, 0.5025, 0.3319, 0.5122, 0.3383, 0.4933, 0.3615, 0.3732, 0.1146, 0.3725, 0.1449, 0.3425, 0.1444, 0.3432, 0.1141, 0.1612, 0.356, 0.1585, 0.3853, 0.1554, 0.3561, 0.4748, 0.3844, 0.4885, 0.3583, 0.4933, 0.3615, 0.3738, 0.08437, 0.3732, 0.1146, 0.3432, 0.1141, 0.3439, 0.08379, 0.3418, 0.1759, 0.3412, 0.2094, 0.3112, 0.2088, 0.3118, 0.1753, 0.5122, 0.3383, 0.5318, 0.3144, 0.5444, 0.3269, 0.5205, 0.3465, 0.3425, 0.1444, 0.3418, 0.1759, 0.3118, 0.1753, 0.3125, 0.1438, 0.4933, 0.3615, 0.5122, 0.3383, 0.5205, 0.3465, 0.4974, 0.3655, 0.3432, 0.1141, 0.3425, 0.1444, 0.3125, 0.1438, 0.3132, 0.1135, 0.1554, 0.3561, 0.1585, 0.3853, 0.1498, 0.3572, 0.4748, 0.3844, 0.4933, 0.3615, 0.4974, 0.3655, 0.3439, 0.08379, 0.3432, 0.1141, 0.3132, 0.1135, 0.3139, 0.08318, 0.1524, 0.3265, 0.1554, 0.3561, 0.1498, 0.3572, 0.141, 0.3288, 0.3446, 0.05229, 0.3439, 0.08379, 0.3139, 0.08318, 0.3146, 0.05164, 0.1493, 0.2958, 0.1524, 0.3265, 0.141, 0.3288, 0.1321, 0.2993, 0.3453, 0.01716, 0.3446, 0.05229, 0.3146, 0.05164, 0.3154, 0.01645, 0.1462, 0.2633, 0.1493, 0.2958, 0.1321, 0.2993, 0.1227, 0.2681, 0.5528, 0.2891, 0.575, 0.2622, 0.5969, 0.2841, 0.5699, 0.3061, 0.1428, 0.2271, 0.1462, 0.2633, 0.1227, 0.2681, 0.1123, 0.2332, 0.5318, 0.3144, 0.5528, 0.2891, 0.5699, 0.3061, 0.5444, 0.3269, 0.3146, 0.05164, 0.3139, 0.08318, 0.2839, 0.08255, 0.2846, 0.05096, 0.1321, 0.2993, 0.141, 0.3288, 0.1304, 0.3333, 0.1158, 0.3061, 0.3154, 0.01645, 0.3146, 0.05164, 0.2846, 0.05096, 0.2854, 0.01571, 0.1227, 0.2681, 0.1321, 0.2993, 0.1158, 0.3061, 0.1005, 0.2773, 0.5699, 0.3061, 0.5969, 0.2841, 0.6141, 0.3099, 0.5833, 0.3262, 0.1123, 0.2332, 0.1227, 0.2681, 0.1005, 0.2773, 0.08355, 0.2451, 0.5444, 0.3269, 0.5699, 0.3061, 0.5833, 0.3262, 0.5543, 0.3416, 0.3118, 0.1753, 0.3112, 0.2088, 0.2813, 0.2082, 0.2819, 0.1747, 0.5205, 0.3465, 0.5444, 0.3269, 0.5543, 0.3416, 0.527, 0.3561, 0.3125, 0.1438, 0.3118, 0.1753, 0.2819, 0.1747, 0.2825, 0.1432, 0.4974, 0.3655, 0.5205, 0.3465, 0.527, 0.3561, 0.5007, 0.3703, 0.3132, 0.1135, 0.3125, 0.1438, 0.2825, 0.1432, 0.2832, 0.1129, 0.1498, 0.3572, 0.1585, 0.3853, 0.1445, 0.3595, 0.4748, 0.3844, 0.4974, 0.3655, 0.5007, 0.3703, 0.3139, 0.08318, 0.3132, 0.1135, 0.2832, 0.1129, 0.2839, 0.08255, 0.141, 0.3288, 0.1498, 0.3572, 0.1445, 0.3595, 0.1304, 0.3333, 0.527, 0.3561, 0.5543, 0.3416, 0.5611, 0.3579, 0.5315, 0.3669, 0.2825, 0.1432, 0.2819, 0.1747, 0.2519, 0.1742, 0.2525, 0.1427, 0.5007, 0.3703, 0.527, 0.3561, 0.5315, 0.3669, 0.5029, 0.3756, 0.2832, 0.1129, 0.2825, 0.1432, 0.2525, 0.1427, 0.2531, 0.1123, 0.1445, 0.3595, 0.1585, 0.3853, 0.1397, 0.3627, 0.4748, 0.3844, 0.5007, 0.3703, 0.5029, 0.3756, 0.2839, 0.08255, 0.2832, 0.1129, 0.2531, 0.1123, 0.2538, 0.08192, 0.1304, 0.3333, 0.1445, 0.3595, 0.1397, 0.3627, 0.1208, 0.3398, 0.2846, 0.05096, 0.2839, 0.08255, 0.2538, 0.08192, 0.2546, 0.05025, 0.1158, 0.3061, 0.1304, 0.3333, 0.1208, 0.3398, 0.1012, 0.316, 0.2854, 0.01571, 0.2846, 0.05096, 0.2546, 0.05025, 0.2554, 0.01493, 0.1005, 0.2773, 0.1158, 0.3061, 0.1012, 0.316, 0.08057, 0.2906, 0.5833, 0.3262, 0.6141, 0.3099, 0.626, 0.3385, 0.5926, 0.3485, 0.08355, 0.2451, 0.1005, 0.2773, 0.08057, 0.2906, 0.05764, 0.2624, 0.5543, 0.3416, 0.5833, 0.3262, 0.5926, 0.3485, 0.5611, 0.3579, 0.2819, 0.1747, 0.2813, 0.2082, 0.2514, 0.2076, 0.2519, 0.1742, 0.2554, 0.01493, 0.2546, 0.05025, 0.2244, 0.04952, 0.2253, 0.01409, 0.08057, 0.2906, 0.1012, 0.316, 0.08878, 0.3285, 0.06359, 0.3076, 0.5926, 0.3485, 0.626, 0.3385, 0.632, 0.3689, 0.5973, 0.3721, 0.05764, 0.2624, 0.08057, 0.2906, 0.06359, 0.3076, 0.03558, 0.2844, 0.5611, 0.3579, 0.5926, 0.3485, 0.5973, 0.3721, 0.5646, 0.3753, 0.2519, 0.1742, 0.2514, 0.2076, 0.2216, 0.2072, 0.2219, 0.1738, 0.5315, 0.3669, 0.5611, 0.3579, 0.5646, 0.3753, 0.5338, 0.3783, 0.2525, 0.1427, 0.2519, 0.1742, 0.2219, 0.1738, 0.2224, 0.1422, 0.5029, 0.3756, 0.5315, 0.3669, 0.5338, 0.3783, 0.5041, 0.3813, 0.2531, 0.1123, 0.2525, 0.1427, 0.2224, 0.1422, 0.2229, 0.1118, 0.1397, 0.3627, 0.1585, 0.3853, 0.1357, 0.3668, 0.4748, 0.3844, 0.5029, 0.3756, 0.5041, 0.3813, 0.2538, 0.08192, 0.2531, 0.1123, 0.2229, 0.1118, 0.2236, 0.0813, 0.1208, 0.3398, 0.1397, 0.3627, 0.1357, 0.3668, 0.1126, 0.348, 0.2546, 0.05025, 0.2538, 0.08192, 0.2236, 0.0813, 0.2244, 0.04952, 0.1012, 0.316, 0.1208, 0.3398, 0.1126, 0.348, 0.08878, 0.3285, 0.5041, 0.3813, 0.5338, 0.3783, 0.5339, 0.3899, 0.5041, 0.3871, 0.2229, 0.1118, 0.2224, 0.1422, 0.1922, 0.1419, 0.1927, 0.1113, 0.1357, 0.3668, 0.1585, 0.3853, 0.1325, 0.3716, 0.4748, 0.3844, 0.5041, 0.3813, 0.5041, 0.3871, 0.2236, 0.0813, 0.2229, 0.1118, 0.1927, 0.1113, 0.1933, 0.08068, 0.1126, 0.348, 0.1357, 0.3668, 0.1325, 0.3716, 0.1062, 0.3577, 0.2244, 0.04952, 0.2236, 0.0813, 0.1933, 0.08068, 0.1941, 0.04874, 0.08878, 0.3285, 0.1126, 0.348, 0.1062, 0.3577, 0.07903, 0.3432, 0.2253, 0.01409, 0.2244, 0.04952, 0.1941, 0.04874, 0.1952, 0.01317, 0.06359, 0.3076, 0.08878, 0.3285, 0.07903, 0.3432, 0.05026, 0.3276, 0.5973, 0.3721, 0.632, 0.3689, 0.632, 0.3999, 0.5973, 0.3963, 0.03558, 0.2844, 0.06359, 0.3076, 0.05026, 0.3276, 0.01824, 0.3103, 0.5646, 0.3753, 0.5973, 0.3721, 0.5973, 0.3963, 0.5647, 0.393, 0.2219, 0.1738, 0.2216, 0.2072, 0.1918, 0.2068, 0.1919, 0.1735, 0.5338, 0.3783, 0.5646, 0.3753, 0.5647, 0.393, 0.5339, 0.3899, 0.2224, 0.1422, 0.2219, 0.1738, 0.1919, 0.1735, 0.1922, 0.1419, 0.05026, 0.3276, 0.07903, 0.3432, 0.07233, 0.3595, 0.04108, 0.3498, 0.5973, 0.3963, 0.632, 0.3999, 0.626, 0.4303, 0.5927, 0.42, 0.01824, 0.3103, 0.05026, 0.3276, 0.04108, 0.3498, 0.006274, 0.339, 0.5647, 0.393, 0.5973, 0.3963, 0.5927, 0.42, 0.5613, 0.4103, 0.1919, 0.1735, 0.1918, 0.2068, 0.1621, 0.2067, 0.1619, 0.1734, 0.5339, 0.3899, 0.5647, 0.393, 0.5613, 0.4103, 0.5316, 0.4013, 0.1922, 0.1419, 0.1919, 0.1735, 0.1619, 0.1734, 0.162, 0.1417, 0.5041, 0.3871, 0.5339, 0.3899, 0.5316, 0.4013, 0.503, 0.3928, 0.1927, 0.1113, 0.1922, 0.1419, 0.162, 0.1417, 0.1623, 0.111, 0.1325, 0.3716, 0.1585, 0.3853, 0.1303, 0.377, 0.4748, 0.3844, 0.5041, 0.3871, 0.503, 0.3928, 0.1933, 0.08068, 0.1927, 0.1113, 0.1623, 0.111, 0.1628, 0.08006, 0.1062, 0.3577, 0.1325, 0.3716, 0.1303, 0.377, 0.1018, 0.3684, 0.1941, 0.04874, 0.1933, 0.08068, 0.1628, 0.08006, 0.1637, 0.04789, 0.07903, 0.3432, 0.1062, 0.3577, 0.1018, 0.3684, 0.07233, 0.3595, 0.1952, 0.01317, 0.1941, 0.04874, 0.1637, 0.04789, 0.1649, 0.01212, 0.1623, 0.111, 0.162, 0.1417, 0.1315, 0.1418, 0.1315, 0.1107, 0.1303, 0.377, 0.1585, 0.3853, 0.1292, 0.3826, 0.4748, 0.3844, 0.503, 0.3928, 0.5009, 0.3981, 0.1628, 0.08006, 0.1623, 0.111, 0.1315, 0.1107, 0.132, 0.07945, 0.1018, 0.3684, 0.1303, 0.377, 0.1292, 0.3826, 0.09962, 0.3798, 0.1637, 0.04789, 0.1628, 0.08006, 0.132, 0.07945, 0.133, 0.04693, 0.07233, 0.3595, 0.1018, 0.3684, 0.09962, 0.3798, 0.06893, 0.3768, 0.1649, 0.01212, 0.1637, 0.04789, 0.133, 0.04693, 0.1345, 0.01088, 0.04108, 0.3498, 0.07233, 0.3595, 0.06893, 0.3768, 0.0364, 0.3734, 0.5927, 0.42, 0.626, 0.4303, 0.6141, 0.4589, 0.5835, 0.4423, 0.006274, 0.339, 0.04108, 0.3498, 0.0364, 0.3734, 0.0001519, 0.3696, 0.5613, 0.4103, 0.5927, 0.42, 0.5835, 0.4423, 0.5545, 0.4267, 0.1619, 0.1734, 0.1621, 0.2067, 0.1324, 0.2069, 0.1318, 0.1737, 0.5316, 0.4013, 0.5613, 0.4103, 0.5545, 0.4267, 0.5272, 0.4121, 0.162, 0.1417, 0.1619, 0.1734, 0.1318, 0.1737, 0.1315, 0.1418, 0.503, 0.3928, 0.5316, 0.4013, 0.5272, 0.4121, 0.5009, 0.3981, 0.5835, 0.4423, 0.6141, 0.4589, 0.5969, 0.4846, 0.5701, 0.4624, 0.0001519, 0.3696, 0.0364, 0.3734, 0.03641, 0.3975, 0.0001108, 0.4008, 0.5545, 0.4267, 0.5835, 0.4423, 0.5701, 0.4624, 0.5448, 0.4415, 0.1318, 0.1737, 0.1324, 0.2069, 0.1029, 0.2077, 0.1015, 0.1744, 0.5272, 0.4121, 0.5545, 0.4267, 0.5448, 0.4415, 0.5208, 0.4218, 0.1315, 0.1418, 0.1318, 0.1737, 0.1015, 0.1744, 0.1006, 0.1422, 0.5009, 0.3981, 0.5272, 0.4121, 0.5208, 0.4218, 0.4977, 0.403, 0.1315, 0.1107, 0.1315, 0.1418, 0.1006, 0.1422, 0.1003, 0.1106, 0.1292, 0.3826, 0.1585, 0.3853, 0.1293, 0.3884, 0.4748, 0.3844, 0.5009, 0.3981, 0.4977, 0.403, 0.132, 0.07945, 0.1315, 0.1107, 0.1003, 0.1106, 0.1008, 0.07882, 0.09962, 0.3798, 0.1292, 0.3826, 0.1293, 0.3884, 0.09967, 0.3914, 0.133, 0.04693, 0.132, 0.07945, 0.1008, 0.07882, 0.102, 0.04576, 0.06893, 0.3768, 0.09962, 0.3798, 0.09967, 0.3914, 0.06898, 0.3944, 0.1345, 0.01088, 0.133, 0.04693, 0.102, 0.04576, 0.1039, 0.009331, 0.0364, 0.3734, 0.06893, 0.3768, 0.06898, 0.3944, 0.03641, 0.3975, 0.1293, 0.3884, 0.1585, 0.3853, 0.1304, 0.394, 0.4748, 0.3844, 0.4977, 0.403, 0.4936, 0.4071, 0.1008, 0.07882, 0.1003, 0.1106, 0.0684, 0.1108, 0.06879, 0.07809, 0.09967, 0.3914, 0.1293, 0.3884, 0.1304, 0.394, 0.102, 0.4028, 0.102, 0.04576, 0.1008, 0.07882, 0.06879, 0.07809, 0.07038, 0.04422, 0.06898, 0.3944, 0.09967, 0.3914, 0.102, 0.4028, 0.07246, 0.4117, 0.1039, 0.009331, 0.102, 0.04576, 0.07038, 0.04422, 0.07305, 0.007284, 0.03641, 0.3975, 0.06898, 0.3944, 0.07246, 0.4117, 0.04111, 0.421, 0.5701, 0.4624, 0.5969, 0.4846, 0.575, 0.5065, 0.553, 0.4795, 0.0001108, 0.4008, 0.03641, 0.3975, 0.04111, 0.421, 0.006155, 0.4314, 0.5448, 0.4415, 0.5701, 0.4624, 0.553, 0.4795, 0.5323, 0.454, 0.1015, 0.1744, 0.1029, 0.2077, 0.07356, 0.2092, 0.07104, 0.176, 0.5208, 0.4218, 0.5448, 0.4415, 0.5323, 0.454, 0.5126, 0.4301, 0.1006, 0.1422, 0.1015, 0.1744, 0.07104, 0.176, 0.06921, 0.1432, 0.4977, 0.403, 0.5208, 0.4218, 0.5126, 0.4301, 0.4936, 0.4071, 0.1003, 0.1106, 0.1006, 0.1422, 0.06921, 0.1432, 0.0684, 0.1108, 0.006155, 0.4314, 0.04111, 0.421, 0.05033, 0.4433, 0.01806, 0.4602, 0.5323, 0.454, 0.553, 0.4795, 0.533, 0.4929, 0.5176, 0.4639, 0.07104, 0.176, 0.07356, 0.2092, 0.04443, 0.212, 0.04012, 0.1787, 0.5126, 0.4301, 0.5323, 0.454, 0.5176, 0.4639, 0.503, 0.4366, 0.06921, 0.1432, 0.07104, 0.176, 0.04012, 0.1787, 0.03686, 0.1451, 0.4936, 0.4071, 0.5126, 0.4301, 0.503, 0.4366, 0.4888, 0.4103, 0.0684, 0.1108, 0.06921, 0.1432, 0.03686, 0.1451, 0.03526, 0.1114, 0.1304, 0.394, 0.1585, 0.3853, 0.1327, 0.3993, 0.4748, 0.3844, 0.4936, 0.4071, 0.4888, 0.4103, 0.06879, 0.07809, 0.0684, 0.1108, 0.03526, 0.1114, 0.0356, 0.07714, 0.102, 0.4028, 0.1304, 0.394, 0.1327, 0.3993, 0.1065, 0.4134, 0.07038, 0.04422, 0.06879, 0.07809, 0.0356, 0.07714, 0.03794, 0.04199, 0.07246, 0.4117, 0.102, 0.4028, 0.1065, 0.4134, 0.07925, 0.428, 0.07305, 0.007284, 0.07038, 0.04422, 0.03794, 0.04199, 0.042, 0.004407, 0.04111, 0.421, 0.07246, 0.4117, 0.07925, 0.428, 0.05033, 0.4433, 0.553, 0.4795, 0.575, 0.5065, 0.5492, 0.5237, 0.533, 0.4929, 0.0356, 0.07714, 0.03526, 0.1114, 0.0001108, 0.1124, 0.000461, 0.07564, 0.1065, 0.4134, 0.1327, 0.3993, 0.1359, 0.4041, 0.113, 0.4231, 0.03794, 0.04199, 0.0356, 0.07714, 0.000461, 0.07564, 0.004146, 0.03842, 0.07925, 0.428, 0.1065, 0.4134, 0.113, 0.4231, 0.08909, 0.4426, 0.042, 0.004407, 0.03794, 0.04199, 0.004146, 0.03842, 0.01081, 0.0001108, 0.05033, 0.4433, 0.07925, 0.428, 0.08909, 0.4426, 0.0637, 0.4633, 0.533, 0.4929, 0.5492, 0.5237, 0.5206, 0.5356, 0.5107, 0.5022, 0.01806, 0.4602, 0.05033, 0.4433, 0.0637, 0.4633, 0.03536, 0.4862, 0.5176, 0.4639, 0.533, 0.4929, 0.5107, 0.5022, 0.5012, 0.4707, 0.04012, 0.1787, 0.04443, 0.212, 0.01569, 0.2168, 0.008536, 0.1834, 0.503, 0.4366, 0.5176, 0.4639, 0.5012, 0.4707, 0.4923, 0.4411, 0.03686, 0.1451, 0.04012, 0.1787, 0.008536, 0.1834, 0.002976, 0.1483, 0.4888, 0.4103, 0.503, 0.4366, 0.4923, 0.4411, 0.4835, 0.4126, 0.03526, 0.1114, 0.03686, 0.1451, 0.002976, 0.1483, 0.0001108, 0.1124, 0.1327, 0.3993, 0.1585, 0.3853, 0.1359, 0.4041, 0.4748, 0.3844, 0.4888, 0.4103, 0.4835, 0.4126, 0.5012, 0.4707, 0.5107, 0.5022, 0.487, 0.5069, 0.4839, 0.4742, 0.9959, 0.189, 0.9894, 0.2269, 0.9569, 0.2226, 0.9608, 0.1854, 0.4923, 0.4411, 0.5012, 0.4707, 0.4839, 0.4742, 0.4809, 0.4434, 0.9996, 0.1503, 0.9959, 0.189, 0.9608, 0.1854, 0.963, 0.1489, 0.4835, 0.4126, 0.4923, 0.4411, 0.4809, 0.4434, 0.4778, 0.4137, 0.9999, 0.112, 0.9996, 0.1503, 0.963, 0.1489, 0.9632, 0.1132, 0.1359, 0.4041, 0.1585, 0.3853, 0.14, 0.4082, 0.4748, 0.3844, 0.4835, 0.4126, 0.4778, 0.4137, 0.9969, 0.07442, 0.9999, 0.112, 0.9632, 0.1132, 0.9613, 0.07791, 0.113, 0.4231, 0.1359, 0.4041, 0.14, 0.4082, 0.1212, 0.4312, 0.991, 0.03755, 0.9969, 0.07442, 0.9613, 0.07791, 0.9576, 0.04259, 0.08909, 0.4426, 0.113, 0.4231, 0.1212, 0.4312, 0.1016, 0.4551, 0.9831, 0.0001108, 0.991, 0.03755, 0.9576, 0.04259, 0.9525, 0.005159, 0.0637, 0.4633, 0.08909, 0.4426, 0.1016, 0.4551, 0.08072, 0.4803, 0.5107, 0.5022, 0.5206, 0.5356, 0.4902, 0.5416, 0.487, 0.5069, 0.03536, 0.4862, 0.0637, 0.4633, 0.08072, 0.4803, 0.0574, 0.5083, 0.9576, 0.04259, 0.9613, 0.07791, 0.9273, 0.08018, 0.925, 0.04578, 0.1016, 0.4551, 0.1212, 0.4312, 0.1309, 0.4376, 0.1163, 0.4648, 0.9525, 0.005159, 0.9576, 0.04259, 0.925, 0.04578, 0.9215, 0.008697, 0.08072, 0.4803, 0.1016, 0.4551, 0.1163, 0.4648, 0.1007, 0.4936, 0.487, 0.5069, 0.4902, 0.5416, 0.4593, 0.5416, 0.4628, 0.507, 0.0574, 0.5083, 0.08072, 0.4803, 0.1007, 0.4936, 0.08333, 0.5257, 0.4839, 0.4742, 0.487, 0.5069, 0.4628, 0.507, 0.4662, 0.4743, 0.9608, 0.1854, 0.9569, 0.2226, 0.9247, 0.2198, 0.9271, 0.1833, 0.4809, 0.4434, 0.4839, 0.4742, 0.4662, 0.4743, 0.4692, 0.4435, 0.963, 0.1489, 0.9608, 0.1854, 0.9271, 0.1833, 0.9284, 0.1482, 0.4778, 0.4137, 0.4809, 0.4434, 0.4692, 0.4435, 0.472, 0.4138, 0.9632, 0.1132, 0.963, 0.1489, 0.9284, 0.1482, 0.9285, 0.114, 0.14, 0.4082, 0.1585, 0.3853, 0.1448, 0.4113, 0.4748, 0.3844, 0.4778, 0.4137, 0.472, 0.4138, 0.9613, 0.07791, 0.9632, 0.1132, 0.9285, 0.114, 0.9273, 0.08018, 0.1212, 0.4312, 0.14, 0.4082, 0.1448, 0.4113, 0.1309, 0.4376, 0.4692, 0.4435, 0.4662, 0.4743, 0.4488, 0.4709, 0.4578, 0.4413, 0.9284, 0.1482, 0.9271, 0.1833, 0.8943, 0.182, 0.8951, 0.1478, 0.472, 0.4138, 0.4692, 0.4435, 0.4578, 0.4413, 0.4664, 0.4127, 0.9285, 0.114, 0.9284, 0.1482, 0.8951, 0.1478, 0.8952, 0.1146, 0.1448, 0.4113, 0.1585, 0.3853, 0.1501, 0.4135, 0.4748, 0.3844, 0.472, 0.4138, 0.4664, 0.4127, 0.9273, 0.08018, 0.9285, 0.114, 0.8952, 0.1146, 0.8944, 0.08167, 0.1309, 0.4376, 0.1448, 0.4113, 0.1501, 0.4135, 0.1416, 0.442, 0.925, 0.04578, 0.9273, 0.08018, 0.8944, 0.08167, 0.8929, 0.04789, 0.1163, 0.4648, 0.1309, 0.4376, 0.1416, 0.442, 0.1326, 0.4715, 0.9215, 0.008697, 0.925, 0.04578, 0.8929, 0.04789, 0.8906, 0.01114, 0.1007, 0.4936, 0.1163, 0.4648, 0.1326, 0.4715, 0.123, 0.5028, 0.4628, 0.507, 0.4593, 0.5416, 0.4289, 0.5356, 0.4392, 0.5023, 0.08333, 0.5257, 0.1007, 0.4936, 0.123, 0.5028, 0.1122, 0.5377, 0.4662, 0.4743, 0.4628, 0.507, 0.4392, 0.5023, 0.4488, 0.4709, 0.9271, 0.1833, 0.9247, 0.2198, 0.8927, 0.2179, 0.8943, 0.182, 0.1326, 0.4715, 0.1416, 0.442, 0.153, 0.4442, 0.1499, 0.4749, 0.8906, 0.01114, 0.8929, 0.04789, 0.8612, 0.04923, 0.8598, 0.01281, 0.123, 0.5028, 0.1326, 0.4715, 0.1499, 0.4749, 0.1466, 0.5075, 0.4392, 0.5023, 0.4289, 0.5356, 0.4003, 0.5237, 0.4168, 0.4931, 0.1122, 0.5377, 0.123, 0.5028, 0.1466, 0.5075, 0.1428, 0.5438, 0.4488, 0.4709, 0.4392, 0.5023, 0.4168, 0.4931, 0.4324, 0.4642, 0.8943, 0.182, 0.8927, 0.2179, 0.8611, 0.2166, 0.8621, 0.1811, 0.4578, 0.4413, 0.4488, 0.4709, 0.4324, 0.4642, 0.447, 0.4369, 0.8951, 0.1478, 0.8943, 0.182, 0.8621, 0.1811, 0.8627, 0.1476, 0.4664, 0.4127, 0.4578, 0.4413, 0.447, 0.4369, 0.461, 0.4105, 0.8952, 0.1146, 0.8951, 0.1478, 0.8627, 0.1476, 0.8627, 0.1151, 0.1501, 0.4135, 0.1585, 0.3853, 0.1558, 0.4146, 0.4748, 0.3844, 0.4664, 0.4127, 0.461, 0.4105, 0.8944, 0.08167, 0.8952, 0.1146, 0.8627, 0.1151, 0.8622, 0.08267, 0.1416, 0.442, 0.1501, 0.4135, 0.1558, 0.4146, 0.153, 0.4442, 0.8929, 0.04789, 0.8944, 0.08167, 0.8622, 0.08267, 0.8612, 0.04923, 0.8627, 0.1476, 0.8621, 0.1811, 0.8304, 0.1806, 0.8307, 0.1474, 0.461, 0.4105, 0.447, 0.4369, 0.4373, 0.4305, 0.4562, 0.4073, 0.8627, 0.1151, 0.8627, 0.1476, 0.8307, 0.1474, 0.8307, 0.1154, 0.1558, 0.4146, 0.1585, 0.3853, 0.1616, 0.4146, 0.4748, 0.3844, 0.461, 0.4105, 0.4562, 0.4073, 0.8622, 0.08267, 0.8627, 0.1151, 0.8307, 0.1154, 0.8304, 0.08339, 0.153, 0.4442, 0.1558, 0.4146, 0.1616, 0.4146, 0.1646, 0.4442, 0.8612, 0.04923, 0.8622, 0.08267, 0.8304, 0.08339, 0.8297, 0.05035, 0.1499, 0.4749, 0.153, 0.4442, 0.1646, 0.4442, 0.1676, 0.4749, 0.8598, 0.01281, 0.8612, 0.04923, 0.8297, 0.05035, 0.8287, 0.0133, 0.1466, 0.5075, 0.1499, 0.4749, 0.1676, 0.4749, 0.1707, 0.5075, 0.4168, 0.4931, 0.4003, 0.5237, 0.3745, 0.5065, 0.3967, 0.4797, 0.1428, 0.5438, 0.1466, 0.5075, 0.1707, 0.5075, 0.174, 0.5439, 0.4324, 0.4642, 0.4168, 0.4931, 0.3967, 0.4797, 0.4177, 0.4544, 0.8621, 0.1811, 0.8611, 0.2166, 0.8298, 0.2157, 0.8304, 0.1806, 0.447, 0.4369, 0.4324, 0.4642, 0.4177, 0.4544, 0.4373, 0.4305, 0.8287, 0.0133, 0.8297, 0.05035, 0.7983, 0.05102, 0.7974, 0.01433, 0.1707, 0.5075, 0.1676, 0.4749, 0.1849, 0.4714, 0.1943, 0.5028, 0.3967, 0.4797, 0.3745, 0.5065, 0.3526, 0.4846, 0.3796, 0.4627, 0.174, 0.5439, 0.1707, 0.5075, 0.1943, 0.5028, 0.2047, 0.5378, 0.4177, 0.4544, 0.3967, 0.4797, 0.3796, 0.4627, 0.4051, 0.4419, 0.8304, 0.1806, 0.8298, 0.2157, 0.7986, 0.2151, 0.799, 0.1803, 0.4373, 0.4305, 0.4177, 0.4544, 0.4051, 0.4419, 0.429, 0.4223, 0.8307, 0.1474, 0.8304, 0.1806, 0.799, 0.1803, 0.7991, 0.1473, 0.4562, 0.4073, 0.4373, 0.4305, 0.429, 0.4223, 0.4521, 0.4032, 0.8307, 0.1154, 0.8307, 0.1474, 0.7991, 0.1473, 0.7992, 0.1156, 0.1616, 0.4146, 0.1585, 0.3853, 0.1672, 0.4134, 0.4748, 0.3844, 0.4562, 0.4073, 0.4521, 0.4032, 0.8304, 0.08339, 0.8307, 0.1154, 0.7992, 0.1156, 0.7989, 0.08391, 0.1646, 0.4442, 0.1616, 0.4146, 0.1672, 0.4134, 0.176, 0.4418, 0.8297, 0.05035, 0.8304, 0.08339, 0.7989, 0.08391, 0.7983, 0.05102, 0.1676, 0.4749, 0.1646, 0.4442, 0.176, 0.4418, 0.1849, 0.4714, 0.4521, 0.4032, 0.429, 0.4223, 0.4225, 0.4126, 0.4488, 0.3985, 0.7992, 0.1156, 0.7991, 0.1473, 0.7678, 0.1473, 0.7679, 0.1158, 0.1672, 0.4134, 0.1585, 0.3853, 0.1725, 0.4111, 0.4748, 0.3844, 0.4521, 0.4032, 0.4488, 0.3985, 0.7989, 0.08391, 0.7992, 0.1156, 0.7679, 0.1158, 0.7676, 0.08433, 0.176, 0.4418, 0.1672, 0.4134, 0.1725, 0.4111, 0.1867, 0.4374, 0.7983, 0.05102, 0.7989, 0.08391, 0.7676, 0.08433, 0.7672, 0.05163, 0.1849, 0.4714, 0.176, 0.4418, 0.1867, 0.4374, 0.2012, 0.4646, 0.7974, 0.01433, 0.7983, 0.05102, 0.7672, 0.05163, 0.7664, 0.01519, 0.1943, 0.5028, 0.1849, 0.4714, 0.2012, 0.4646, 0.2165, 0.4936, 0.3796, 0.4627, 0.3526, 0.4846, 0.3354, 0.4589, 0.3662, 0.4426, 0.2047, 0.5378, 0.1943, 0.5028, 0.2165, 0.4936, 0.2336, 0.5259, 0.4051, 0.4419, 0.3796, 0.4627, 0.3662, 0.4426, 0.3952, 0.4272, 0.799, 0.1803, 0.7986, 0.2151, 0.7675, 0.2147, 0.7678, 0.18, 0.429, 0.4223, 0.4051, 0.4419, 0.3952, 0.4272, 0.4225, 0.4126, 0.7991, 0.1473, 0.799, 0.1803, 0.7678, 0.18, 0.7678, 0.1473, 0.2165, 0.4936, 0.2012, 0.4646, 0.2159, 0.4547, 0.2366, 0.4802, 0.3662, 0.4426, 0.3354, 0.4589, 0.3235, 0.4303, 0.3569, 0.4203, 0.2336, 0.5259, 0.2165, 0.4936, 0.2366, 0.4802, 0.2596, 0.5086, 0.3952, 0.4272, 0.3662, 0.4426, 0.3569, 0.4203, 0.3884, 0.4109, 0.7678, 0.18, 0.7675, 0.2147, 0.7365, 0.2144, 0.7367, 0.1799, 0.4225, 0.4126, 0.3952, 0.4272, 0.3884, 0.4109, 0.418, 0.4019, 0.7678, 0.1473, 0.7678, 0.18, 0.7367, 0.1799, 0.7368, 0.1473, 0.4488, 0.3985, 0.4225, 0.4126, 0.418, 0.4019, 0.4466, 0.3931, 0.7679, 0.1158, 0.7678, 0.1473, 0.7368, 0.1473, 0.7368, 0.116, 0.1725, 0.4111, 0.1585, 0.3853, 0.1773, 0.4079, 0.4748, 0.3844, 0.4488, 0.3985, 0.4466, 0.3931, 0.7676, 0.08433, 0.7679, 0.1158, 0.7368, 0.116, 0.7366, 0.0847, 0.1867, 0.4374, 0.1725, 0.4111, 0.1773, 0.4079, 0.1963, 0.4309, 0.7672, 0.05163, 0.7676, 0.08433, 0.7366, 0.0847, 0.7362, 0.05218, 0.2012, 0.4646, 0.1867, 0.4374, 0.1963, 0.4309, 0.2159, 0.4547, 0.7664, 0.01519, 0.7672, 0.05163, 0.7362, 0.05218, 0.7355, 0.01593, 0.7368, 0.116, 0.7368, 0.1473, 0.7058, 0.1473, 0.7058, 0.1161, 0.1773, 0.4079, 0.1585, 0.3853, 0.1814, 0.4038, 0.4748, 0.3844, 0.4466, 0.3931, 0.4454, 0.3875, 0.7366, 0.0847, 0.7368, 0.116, 0.7058, 0.1161, 0.7057, 0.08503, 0.1963, 0.4309, 0.1773, 0.4079, 0.1814, 0.4038, 0.2044, 0.4226, 0.7362, 0.05218, 0.7366, 0.0847, 0.7057, 0.08503, 0.7053, 0.05267, 0.2159, 0.4547, 0.1963, 0.4309, 0.2044, 0.4226, 0.2283, 0.4422, 0.7355, 0.01593, 0.7362, 0.05218, 0.7053, 0.05267, 0.7048, 0.01659, 0.2366, 0.4802, 0.2159, 0.4547, 0.2283, 0.4422, 0.2536, 0.4631, 0.3569, 0.4203, 0.3235, 0.4303, 0.3175, 0.3999, 0.3522, 0.3966, 0.2596, 0.5086, 0.2366, 0.4802, 0.2536, 0.4631, 0.2817, 0.4865, 0.3884, 0.4109, 0.3569, 0.4203, 0.3522, 0.3966, 0.3849, 0.3935, 0.7367, 0.1799, 0.7365, 0.2144, 0.7057, 0.2142, 0.7058, 0.1797, 0.418, 0.4019, 0.3884, 0.4109, 0.3849, 0.3935, 0.4157, 0.3905, 0.7368, 0.1473, 0.7367, 0.1799, 0.7058, 0.1797, 0.7058, 0.1473, 0.4466, 0.3931, 0.418, 0.4019, 0.4157, 0.3905, 0.4454, 0.3875, 0.3522, 0.3966, 0.3175, 0.3999, 0.3175, 0.3689, 0.3522, 0.3725, 0.2817, 0.4865, 0.2536, 0.4631, 0.267, 0.443, 0.2991, 0.4605, 0.3849, 0.3935, 0.3522, 0.3966, 0.3522, 0.3725, 0.3848, 0.3758, 0.7058, 0.1797, 0.7057, 0.2142, 0.6749, 0.2139, 0.675, 0.1796, 0.4157, 0.3905, 0.3849, 0.3935, 0.3848, 0.3758, 0.4156, 0.3789, 0.7058, 0.1473, 0.7058, 0.1797, 0.675, 0.1796, 0.6751, 0.1473, 0.4454, 0.3875, 0.4157, 0.3905, 0.4156, 0.3789, 0.4454, 0.3817, 0.7058, 0.1161, 0.7058, 0.1473, 0.6751, 0.1473, 0.6751, 0.1163, 0.1814, 0.4038, 0.1585, 0.3853, 0.1845, 0.399, 0.4748, 0.3844, 0.4454, 0.3875, 0.4454, 0.3817, 0.7057, 0.08503, 0.7058, 0.1161, 0.6751, 0.1163, 0.675, 0.08532, 0.2044, 0.4226, 0.1814, 0.4038, 0.1845, 0.399, 0.2108, 0.4129, 0.7053, 0.05267, 0.7057, 0.08503, 0.675, 0.08532, 0.6747, 0.05311, 0.2283, 0.4422, 0.2044, 0.4226, 0.2108, 0.4129, 0.2381, 0.4275, 0.7048, 0.01659, 0.7053, 0.05267, 0.6747, 0.05311, 0.6741, 0.0172, 0.2536, 0.4631, 0.2283, 0.4422, 0.2381, 0.4275, 0.267, 0.443, 0.4748, 0.3844, 0.4454, 0.3817, 0.4465, 0.376, 0.675, 0.08532, 0.6751, 0.1163, 0.6445, 0.1164, 0.6444, 0.08557, 0.2108, 0.4129, 0.1845, 0.399, 0.1867, 0.3937, 0.2152, 0.4022, 0.6747, 0.05311, 0.675, 0.08532, 0.6444, 0.08557, 0.6441, 0.05352, 0.2381, 0.4275, 0.2108, 0.4129, 0.2152, 0.4022, 0.2448, 0.4111, 0.6741, 0.0172, 0.6747, 0.05311, 0.6441, 0.05352, 0.6436, 0.01778, 0.267, 0.443, 0.2381, 0.4275, 0.2448, 0.4111, 0.2762, 0.4207, 0.3522, 0.3725, 0.3175, 0.3689, 0.3235, 0.3385, 0.3568, 0.3488, 0.2991, 0.4605, 0.267, 0.443, 0.2762, 0.4207, 0.3112, 0.4315, 0.3848, 0.3758, 0.3522, 0.3725, 0.3568, 0.3488, 0.3882, 0.3584, 0.675, 0.1796, 0.6749, 0.2139, 0.6442, 0.2137, 0.6444, 0.1795, 0.4156, 0.3789, 0.3848, 0.3758, 0.3882, 0.3584, 0.4179, 0.3674, 0.6751, 0.1473, 0.675, 0.1796, 0.6444, 0.1795, 0.6444, 0.1472, 0.4454, 0.3817, 0.4156, 0.3789, 0.4179, 0.3674, 0.4465, 0.376, 0.6751, 0.1163, 0.6751, 0.1473, 0.6444, 0.1472, 0.6445, 0.1164, 0.1845, 0.399, 0.1585, 0.3853, 0.1867, 0.3937, 0.3882, 0.3584, 0.3568, 0.3488, 0.366, 0.3265, 0.395, 0.3421, 0.6444, 0.1795, 0.6442, 0.2137, 0.6136, 0.2134, 0.6138, 0.1793, 0.4179, 0.3674, 0.3882, 0.3584, 0.395, 0.3421, 0.4223, 0.3567, 0.6444, 0.1472, 0.6444, 0.1795, 0.6138, 0.1793, 0.6139, 0.1471, 0.4465, 0.376, 0.4179, 0.3674, 0.4223, 0.3567, 0.4486, 0.3706, 0.6445, 0.1164, 0.6444, 0.1472, 0.6139, 0.1471, 0.614, 0.1165, 0.1867, 0.3937, 0.1585, 0.3853, 0.1878, 0.388, 0.4748, 0.3844, 0.4465, 0.376, 0.4486, 0.3706, 0.6444, 0.08557, 0.6445, 0.1164, 0.614, 0.1165, 0.614, 0.08579, 0.2152, 0.4022, 0.1867, 0.3937, 0.1878, 0.388, 0.2174, 0.3908, 0.6441, 0.05352, 0.6444, 0.08557, 0.614, 0.08579, 0.6137, 0.05388, 0.2448, 0.4111, 0.2152, 0.4022, 0.2174, 0.3908, 0.2482, 0.3938, 0.6436, 0.01778, 0.6441, 0.05352, 0.6137, 0.05388, 0.6133, 0.01833, 0.2762, 0.4207, 0.2448, 0.4111, 0.2482, 0.3938, 0.2808, 0.397, 0.3568, 0.3488, 0.3235, 0.3385, 0.3354, 0.3099, 0.366, 0.3265, 0.3112, 0.4315, 0.2762, 0.4207, 0.2808, 0.397, 0.3173, 0.4008, 0.2174, 0.3908, 0.1878, 0.388, 0.1877, 0.3822, 0.2173, 0.3792, 0.6137, 0.05388, 0.614, 0.08579, 0.5837, 0.08596, 0.5835, 0.05421, 0.2482, 0.3938, 0.2174, 0.3908, 0.2173, 0.3792, 0.2481, 0.3761, 0.6133, 0.01833, 0.6137, 0.05388, 0.5835, 0.05421, 0.5831, 0.01885, 0.2808, 0.397, 0.2482, 0.3938, 0.2481, 0.3761, 0.2807, 0.3729, 0.366, 0.3265, 0.3354, 0.3099, 0.3526, 0.2841, 0.3794, 0.3064, 0.3173, 0.4008, 0.2808, 0.397, 0.2807, 0.3729, 0.3173, 0.3694, 0.395, 0.3421, 0.366, 0.3265, 0.3794, 0.3064, 0.4048, 0.3273, 0.6138, 0.1793, 0.6136, 0.2134, 0.5831, 0.2129, 0.5834, 0.1791, 0.4223, 0.3567, 0.395, 0.3421, 0.4048, 0.3273, 0.4287, 0.3469, 0.6139, 0.1471, 0.6138, 0.1793, 0.5834, 0.1791, 0.5836, 0.1472, 0.4486, 0.3706, 0.4223, 0.3567, 0.4287, 0.3469, 0.4518, 0.3658, 0.614, 0.1165, 0.6139, 0.1471, 0.5836, 0.1472, 0.5837, 0.1165, 0.1878, 0.388, 0.1585, 0.3853, 0.1877, 0.3822, 0.4748, 0.3844, 0.4486, 0.3706, 0.4518, 0.3658, 0.614, 0.08579, 0.614, 0.1165, 0.5837, 0.1165, 0.5837, 0.08596, 0.5834, 0.1791, 0.5831, 0.2129, 0.5529, 0.2125, 0.5531, 0.1788, 0.4287, 0.3469, 0.4048, 0.3273, 0.4172, 0.3147, 0.4369, 0.3387, 0.5836, 0.1472, 0.5834, 0.1791, 0.5531, 0.1788, 0.5533, 0.1472, 0.4518, 0.3658, 0.4287, 0.3469, 0.4369, 0.3387, 0.4559, 0.3617, 0.5837, 0.1165, 0.5836, 0.1472, 0.5533, 0.1472, 0.5534, 0.1165, 0.1877, 0.3822, 0.1585, 0.3853, 0.1866, 0.3766, 0.4748, 0.3844, 0.4518, 0.3658, 0.4559, 0.3617, 0.5837, 0.08596, 0.5837, 0.1165, 0.5534, 0.1165, 0.5535, 0.08607, 0.2173, 0.3792, 0.1877, 0.3822, 0.1866, 0.3766, 0.215, 0.3678, 0.5835, 0.05421, 0.5837, 0.08596, 0.5535, 0.08607, 0.5534, 0.05446, 0.2481, 0.3761, 0.2173, 0.3792, 0.215, 0.3678, 0.2445, 0.3588, 0.5831, 0.01885, 0.5835, 0.05421, 0.5534, 0.05446, 0.5531, 0.01934, 0.2807, 0.3729, 0.2481, 0.3761, 0.2445, 0.3588, 0.2759, 0.3492, 0.3794, 0.3064, 0.3526, 0.2841, 0.3745, 0.2622, 0.3965, 0.2893, 0.3173, 0.3694, 0.2807, 0.3729, 0.2759, 0.3492, 0.3111, 0.3386, 0.4048, 0.3273, 0.3794, 0.3064, 0.3965, 0.2893, 0.4172, 0.3147, 0.5534, 0.05446, 0.5535, 0.08607, 0.5235, 0.08608, 0.5235, 0.05459, 0.2445, 0.3588, 0.215, 0.3678, 0.2105, 0.3571, 0.2376, 0.3425, 0.5531, 0.01934, 0.5534, 0.05446, 0.5235, 0.05459, 0.5233, 0.01979, 0.2759, 0.3492, 0.2445, 0.3588, 0.2376, 0.3425, 0.2665, 0.327, 0.3965, 0.2893, 0.3745, 0.2622, 0.4003, 0.245, 0.4165, 0.2758, 0.3111, 0.3386, 0.2759, 0.3492, 0.2665, 0.327, 0.2989, 0.3094, 0.4172, 0.3147, 0.3965, 0.2893, 0.4165, 0.2758, 0.4319, 0.3049, 0.5531, 0.1788, 0.5529, 0.2125, 0.5229, 0.2122, 0.5229, 0.1788, 0.4369, 0.3387, 0.4172, 0.3147, 0.4319, 0.3049, 0.4465, 0.3322, 0.5533, 0.1472, 0.5531, 0.1788, 0.5229, 0.1788, 0.523, 0.1469, 0.4559, 0.3617, 0.4369, 0.3387, 0.4465, 0.3322, 0.4607, 0.3585, 0.5534, 0.1165, 0.5533, 0.1472, 0.523, 0.1469, 0.5233, 0.1164, 0.1866, 0.3766, 0.1585, 0.3853, 0.1843, 0.3713, 0.4748, 0.3844, 0.4559, 0.3617, 0.4607, 0.3585, 0.5535, 0.08607, 0.5534, 0.1165, 0.5233, 0.1164, 0.5235, 0.08608, 0.215, 0.3678, 0.1866, 0.3766, 0.1843, 0.3713, 0.2105, 0.3571, 0.4465, 0.3322, 0.4319, 0.3049, 0.4483, 0.298, 0.4572, 0.3277, 0.523, 0.1469, 0.5229, 0.1788, 0.4926, 0.1785, 0.4929, 0.1466, 0.4607, 0.3585, 0.4465, 0.3322, 0.4572, 0.3277, 0.466, 0.3562, 0.5233, 0.1164, 0.523, 0.1469, 0.4929, 0.1466, 0.4932, 0.1162, 0.1843, 0.3713, 0.1585, 0.3853, 0.1811, 0.3665, 0.4748, 0.3844, 0.4607, 0.3585, 0.466, 0.3562, 0.5235, 0.08608, 0.5233, 0.1164, 0.4932, 0.1162, 0.4935, 0.08595, 0.2105, 0.3571, 0.1843, 0.3713, 0.1811, 0.3665, 0.204, 0.3475, 0.5235, 0.05459, 0.5235, 0.08608, 0.4935, 0.08595, 0.4937, 0.05449, 0.2376, 0.3425, 0.2105, 0.3571, 0.204, 0.3475, 0.2279, 0.3278, 0.5233, 0.01979, 0.5235, 0.05459, 0.4937, 0.05449, 0.4938, 0.02015, 0.2665, 0.327, 0.2376, 0.3425, 0.2279, 0.3278, 0.2531, 0.307, 0.4165, 0.2758, 0.4003, 0.245, 0.4289, 0.2332, 0.4388, 0.2666, 0.2989, 0.3094, 0.2665, 0.327, 0.2531, 0.307, 0.2809, 0.2838, 0.4319, 0.3049, 0.4165, 0.2758, 0.4388, 0.2666, 0.4483, 0.298, 0.5229, 0.1788, 0.5229, 0.2122, 0.4924, 0.2128, 0.4926, 0.1785])
me_sphere.materials.append(mat_material_001)
me_sphere.use_remesh_preserve_volume = False
me_sphere.use_remesh_preserve_attributes = False
me_sphere.use_mirror_vertex_groups = False
me_sphere.update()

# ---- objects
ob_sphere = bpy.data.objects.new('Sphere', me_sphere)
ob_lamp = bpy.data.objects.new('Lamp', light_lamp)
ob_camera = bpy.data.objects.new('Camera', cam_camera)

# ---- transforms, parenting, visibility, modifiers, constraints
ob_sphere.location = (0.0, 0.0, 1.0)
ob_sphere.lineart.crease_threshold = 0.0
_m = ob_sphere.modifiers.new('Subsurf', 'SUBSURF')
_m.uv_smooth = 'PRESERVE_CORNERS'
_m.quality = 2
_m.levels = 2
_m.show_only_control_edges = False
ob_lamp.location = (4.076, 1.005, 5.904)
ob_lamp.rotation_euler = (0.6503, 0.05522, 1.866)
ob_lamp.lock_rotations_4d = False
ob_lamp.empty_display_type = 'ARROWS'
ob_lamp.color = (0.0, 0.0, 0.0, 0.0)
ob_lamp.lineart.crease_threshold = 0.0
ob_camera.location = (7.481, -6.508, 5.344)
ob_camera.rotation_euler = (1.109, 0.0, 0.8149)
ob_camera.lock_rotations_4d = False
ob_camera.empty_display_type = 'ARROWS'
ob_camera.color = (0.0, 0.0, 0.0, 0.0)
ob_camera.display_type = 'WIRE'
ob_camera.lineart.crease_threshold = 0.0

# ---- collection membership
col_collection_1.objects.link(ob_sphere)
col_collection_1.objects.link(ob_lamp)
col_collection_1.objects.link(ob_camera)

# ---- scene / render settings (as saved in the file)
scene.camera = ob_camera
scene.frame_start = 1; scene.frame_end = 250; scene.frame_set(1)
scene.render.engine = 'CYCLES'
scene.render.resolution_percentage = 50
scene.render.dither_intensity = 0.0
scene.cycles.use_denoising = False
scene.cycles.samples = 128
scene.cycles.sampling_pattern = 'TABULATED_SOBOL'
scene.cycles.use_adaptive_sampling = False
scene.cycles.use_light_tree = False
scene.cycles.blur_glossy = 0.0
scene.cycles.sample_clamp_indirect = 0.0
scene.view_settings.view_transform = 'Standard'
bpy.context.view_layer.update()
